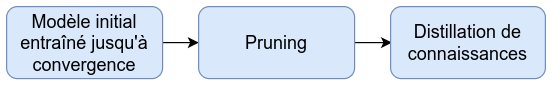

The diagram above was exported from draw.io. Its source (the exported page's mxGraphModel, read from the mxfile embedded in the PNG):
<mxGraphModel dx="1562" dy="825" grid="1" gridSize="10" guides="1" tooltips="1" connect="1" arrows="1" fold="1" page="1" pageScale="1" pageWidth="827" pageHeight="1169" math="0" shadow="0">
  <root>
    <mxCell id="0" />
    <mxCell id="1" parent="0" />
    <mxCell id="eZNojDH5uruEuiyLW1pR-18" style="edgeStyle=orthogonalEdgeStyle;rounded=0;orthogonalLoop=1;jettySize=auto;html=1;exitX=1;exitY=0.5;exitDx=0;exitDy=0;entryX=0;entryY=0.5;entryDx=0;entryDy=0;fontSize=15;" edge="1" parent="1" source="eZNojDH5uruEuiyLW1pR-1" target="eZNojDH5uruEuiyLW1pR-3">
      <mxGeometry relative="1" as="geometry" />
    </mxCell>
    <mxCell id="eZNojDH5uruEuiyLW1pR-1" value="Modèle initial entraîné jusqu'à convergence" style="rounded=1;whiteSpace=wrap;html=1;fillColor=#dae8fc;strokeColor=#6c8ebf;fontSize=15;" vertex="1" parent="1">
      <mxGeometry x="730" y="560" width="130" height="60" as="geometry" />
    </mxCell>
    <mxCell id="eZNojDH5uruEuiyLW1pR-19" style="edgeStyle=orthogonalEdgeStyle;rounded=0;orthogonalLoop=1;jettySize=auto;html=1;exitX=1;exitY=0.5;exitDx=0;exitDy=0;entryX=0;entryY=0.5;entryDx=0;entryDy=0;fontSize=15;" edge="1" parent="1" source="eZNojDH5uruEuiyLW1pR-3">
      <mxGeometry relative="1" as="geometry">
        <mxPoint x="1051" y="590" as="targetPoint" />
      </mxGeometry>
    </mxCell>
    <mxCell id="eZNojDH5uruEuiyLW1pR-3" value="Pruning" style="rounded=1;whiteSpace=wrap;html=1;fillColor=#dae8fc;strokeColor=#6c8ebf;fontSize=15;" vertex="1" parent="1">
      <mxGeometry x="890" y="560" width="130" height="60" as="geometry" />
    </mxCell>
    <mxCell id="eZNojDH5uruEuiyLW1pR-5" value="Distillation de connaissances" style="rounded=1;whiteSpace=wrap;html=1;fillColor=#dae8fc;strokeColor=#6c8ebf;fontSize=15;" vertex="1" parent="1">
      <mxGeometry x="1050" y="560" width="129" height="60" as="geometry" />
    </mxCell>
  </root>
</mxGraphModel>